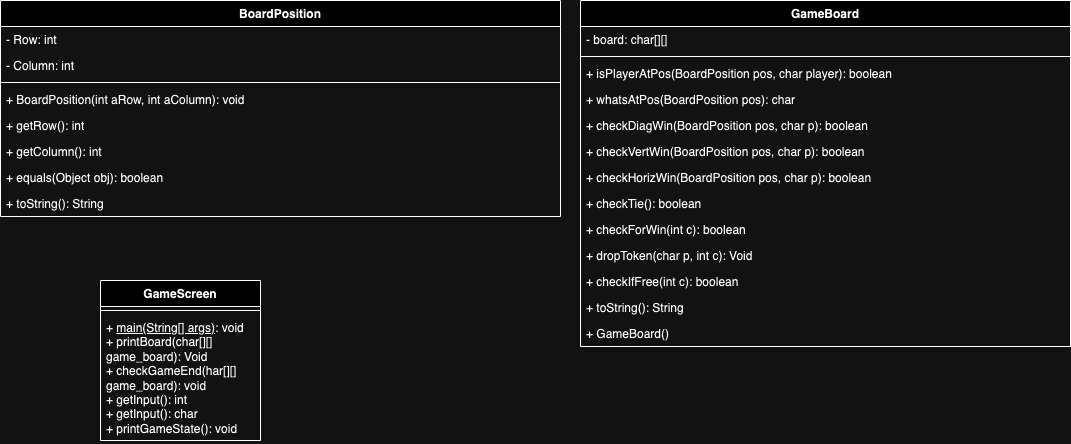

The diagram above was exported from draw.io. Its source (the exported page's mxGraphModel, read from the mxfile embedded in the PNG):
<mxGraphModel dx="1804" dy="578" grid="1" gridSize="10" guides="1" tooltips="1" connect="1" arrows="1" fold="1" page="1" pageScale="1" pageWidth="850" pageHeight="1100" math="0" shadow="0">
  <root>
    <mxCell id="0" />
    <mxCell id="1" parent="0" />
    <mxCell id="p0DK3klaHOJDV2B-XUHO-1" value="BoardPosition" style="swimlane;fontStyle=1;align=center;verticalAlign=top;childLayout=stackLayout;horizontal=1;startSize=26;horizontalStack=0;resizeParent=1;resizeParentMax=0;resizeLast=0;collapsible=1;marginBottom=0;whiteSpace=wrap;html=1;" parent="1" vertex="1">
      <mxGeometry x="-230" y="140" width="560" height="216" as="geometry" />
    </mxCell>
    <mxCell id="p0DK3klaHOJDV2B-XUHO-2" value="- Row: int" style="text;strokeColor=none;fillColor=none;align=left;verticalAlign=top;spacingLeft=4;spacingRight=4;overflow=hidden;rotatable=0;points=[[0,0.5],[1,0.5]];portConstraint=eastwest;whiteSpace=wrap;html=1;" parent="p0DK3klaHOJDV2B-XUHO-1" vertex="1">
      <mxGeometry y="26" width="560" height="26" as="geometry" />
    </mxCell>
    <mxCell id="p0DK3klaHOJDV2B-XUHO-5" value="- Column: int" style="text;strokeColor=none;fillColor=none;align=left;verticalAlign=top;spacingLeft=4;spacingRight=4;overflow=hidden;rotatable=0;points=[[0,0.5],[1,0.5]];portConstraint=eastwest;whiteSpace=wrap;html=1;" parent="p0DK3klaHOJDV2B-XUHO-1" vertex="1">
      <mxGeometry y="52" width="560" height="26" as="geometry" />
    </mxCell>
    <mxCell id="p0DK3klaHOJDV2B-XUHO-3" value="" style="line;strokeWidth=1;fillColor=none;align=left;verticalAlign=middle;spacingTop=-1;spacingLeft=3;spacingRight=3;rotatable=0;labelPosition=right;points=[];portConstraint=eastwest;strokeColor=inherit;" parent="p0DK3klaHOJDV2B-XUHO-1" vertex="1">
      <mxGeometry y="78" width="560" height="8" as="geometry" />
    </mxCell>
    <mxCell id="p0DK3klaHOJDV2B-XUHO-6" value="+ BoardPosition(int aRow, int aColumn): void" style="text;strokeColor=none;fillColor=none;align=left;verticalAlign=top;spacingLeft=4;spacingRight=4;overflow=hidden;rotatable=0;points=[[0,0.5],[1,0.5]];portConstraint=eastwest;whiteSpace=wrap;html=1;" parent="p0DK3klaHOJDV2B-XUHO-1" vertex="1">
      <mxGeometry y="86" width="560" height="26" as="geometry" />
    </mxCell>
    <mxCell id="p0DK3klaHOJDV2B-XUHO-4" value="+ getRow(): int" style="text;strokeColor=none;fillColor=none;align=left;verticalAlign=top;spacingLeft=4;spacingRight=4;overflow=hidden;rotatable=0;points=[[0,0.5],[1,0.5]];portConstraint=eastwest;whiteSpace=wrap;html=1;" parent="p0DK3klaHOJDV2B-XUHO-1" vertex="1">
      <mxGeometry y="112" width="560" height="26" as="geometry" />
    </mxCell>
    <mxCell id="p0DK3klaHOJDV2B-XUHO-10" value="+ getColumn(): int" style="text;strokeColor=none;fillColor=none;align=left;verticalAlign=top;spacingLeft=4;spacingRight=4;overflow=hidden;rotatable=0;points=[[0,0.5],[1,0.5]];portConstraint=eastwest;whiteSpace=wrap;html=1;" parent="p0DK3klaHOJDV2B-XUHO-1" vertex="1">
      <mxGeometry y="138" width="560" height="26" as="geometry" />
    </mxCell>
    <mxCell id="p0DK3klaHOJDV2B-XUHO-9" value="+ equals(Object obj): boolean" style="text;strokeColor=none;fillColor=none;align=left;verticalAlign=top;spacingLeft=4;spacingRight=4;overflow=hidden;rotatable=0;points=[[0,0.5],[1,0.5]];portConstraint=eastwest;whiteSpace=wrap;html=1;" parent="p0DK3klaHOJDV2B-XUHO-1" vertex="1">
      <mxGeometry y="164" width="560" height="26" as="geometry" />
    </mxCell>
    <mxCell id="p0DK3klaHOJDV2B-XUHO-8" value="+ toString(): String" style="text;strokeColor=none;fillColor=none;align=left;verticalAlign=top;spacingLeft=4;spacingRight=4;overflow=hidden;rotatable=0;points=[[0,0.5],[1,0.5]];portConstraint=eastwest;whiteSpace=wrap;html=1;" parent="p0DK3klaHOJDV2B-XUHO-1" vertex="1">
      <mxGeometry y="190" width="560" height="26" as="geometry" />
    </mxCell>
    <mxCell id="p0DK3klaHOJDV2B-XUHO-12" value="GameBoard" style="swimlane;fontStyle=1;align=center;verticalAlign=top;childLayout=stackLayout;horizontal=1;startSize=26;horizontalStack=0;resizeParent=1;resizeParentMax=0;resizeLast=0;collapsible=1;marginBottom=0;whiteSpace=wrap;html=1;" parent="1" vertex="1">
      <mxGeometry x="350" y="140" width="490" height="346" as="geometry" />
    </mxCell>
    <mxCell id="ACsDdMkgMtt0Z2N1IZ0Q-1" value="- board: char[][]" style="text;strokeColor=none;fillColor=none;align=left;verticalAlign=top;spacingLeft=4;spacingRight=4;overflow=hidden;rotatable=0;points=[[0,0.5],[1,0.5]];portConstraint=eastwest;whiteSpace=wrap;html=1;" vertex="1" parent="p0DK3klaHOJDV2B-XUHO-12">
      <mxGeometry y="26" width="490" height="26" as="geometry" />
    </mxCell>
    <mxCell id="p0DK3klaHOJDV2B-XUHO-14" value="" style="line;strokeWidth=1;fillColor=none;align=left;verticalAlign=middle;spacingTop=-1;spacingLeft=3;spacingRight=3;rotatable=0;labelPosition=right;points=[];portConstraint=eastwest;strokeColor=inherit;" parent="p0DK3klaHOJDV2B-XUHO-12" vertex="1">
      <mxGeometry y="52" width="490" height="8" as="geometry" />
    </mxCell>
    <mxCell id="p0DK3klaHOJDV2B-XUHO-22" value="+ isPlayerAtPos(BoardPosition pos, char player): boolean" style="text;strokeColor=none;fillColor=none;align=left;verticalAlign=top;spacingLeft=4;spacingRight=4;overflow=hidden;rotatable=0;points=[[0,0.5],[1,0.5]];portConstraint=eastwest;whiteSpace=wrap;html=1;" parent="p0DK3klaHOJDV2B-XUHO-12" vertex="1">
      <mxGeometry y="60" width="490" height="26" as="geometry" />
    </mxCell>
    <mxCell id="p0DK3klaHOJDV2B-XUHO-23" value="+ whatsAtPos(BoardPosition pos): char" style="text;strokeColor=none;fillColor=none;align=left;verticalAlign=top;spacingLeft=4;spacingRight=4;overflow=hidden;rotatable=0;points=[[0,0.5],[1,0.5]];portConstraint=eastwest;whiteSpace=wrap;html=1;" parent="p0DK3klaHOJDV2B-XUHO-12" vertex="1">
      <mxGeometry y="86" width="490" height="26" as="geometry" />
    </mxCell>
    <mxCell id="p0DK3klaHOJDV2B-XUHO-24" value="+ checkDiagWin(BoardPosition pos, char p): boolean" style="text;strokeColor=none;fillColor=none;align=left;verticalAlign=top;spacingLeft=4;spacingRight=4;overflow=hidden;rotatable=0;points=[[0,0.5],[1,0.5]];portConstraint=eastwest;whiteSpace=wrap;html=1;" parent="p0DK3klaHOJDV2B-XUHO-12" vertex="1">
      <mxGeometry y="112" width="490" height="26" as="geometry" />
    </mxCell>
    <mxCell id="p0DK3klaHOJDV2B-XUHO-25" value="+ checkVertWin(BoardPosition pos, char p): boolean" style="text;strokeColor=none;fillColor=none;align=left;verticalAlign=top;spacingLeft=4;spacingRight=4;overflow=hidden;rotatable=0;points=[[0,0.5],[1,0.5]];portConstraint=eastwest;whiteSpace=wrap;html=1;" parent="p0DK3klaHOJDV2B-XUHO-12" vertex="1">
      <mxGeometry y="138" width="490" height="26" as="geometry" />
    </mxCell>
    <mxCell id="p0DK3klaHOJDV2B-XUHO-26" value="+ checkHorizWin(BoardPosition pos, char p): boolean" style="text;strokeColor=none;fillColor=none;align=left;verticalAlign=top;spacingLeft=4;spacingRight=4;overflow=hidden;rotatable=0;points=[[0,0.5],[1,0.5]];portConstraint=eastwest;whiteSpace=wrap;html=1;" parent="p0DK3klaHOJDV2B-XUHO-12" vertex="1">
      <mxGeometry y="164" width="490" height="26" as="geometry" />
    </mxCell>
    <mxCell id="p0DK3klaHOJDV2B-XUHO-27" value="+ checkTie(): boolean" style="text;strokeColor=none;fillColor=none;align=left;verticalAlign=top;spacingLeft=4;spacingRight=4;overflow=hidden;rotatable=0;points=[[0,0.5],[1,0.5]];portConstraint=eastwest;whiteSpace=wrap;html=1;" parent="p0DK3klaHOJDV2B-XUHO-12" vertex="1">
      <mxGeometry y="190" width="490" height="26" as="geometry" />
    </mxCell>
    <mxCell id="p0DK3klaHOJDV2B-XUHO-28" value="+ checkForWin(int c): boolean" style="text;strokeColor=none;fillColor=none;align=left;verticalAlign=top;spacingLeft=4;spacingRight=4;overflow=hidden;rotatable=0;points=[[0,0.5],[1,0.5]];portConstraint=eastwest;whiteSpace=wrap;html=1;" parent="p0DK3klaHOJDV2B-XUHO-12" vertex="1">
      <mxGeometry y="216" width="490" height="26" as="geometry" />
    </mxCell>
    <mxCell id="p0DK3klaHOJDV2B-XUHO-29" value="+ dropToken(char p, int c): Void" style="text;strokeColor=none;fillColor=none;align=left;verticalAlign=top;spacingLeft=4;spacingRight=4;overflow=hidden;rotatable=0;points=[[0,0.5],[1,0.5]];portConstraint=eastwest;whiteSpace=wrap;html=1;" parent="p0DK3klaHOJDV2B-XUHO-12" vertex="1">
      <mxGeometry y="242" width="490" height="26" as="geometry" />
    </mxCell>
    <mxCell id="p0DK3klaHOJDV2B-XUHO-30" value="+ checkIfFree(int c): boolean" style="text;strokeColor=none;fillColor=none;align=left;verticalAlign=top;spacingLeft=4;spacingRight=4;overflow=hidden;rotatable=0;points=[[0,0.5],[1,0.5]];portConstraint=eastwest;whiteSpace=wrap;html=1;" parent="p0DK3klaHOJDV2B-XUHO-12" vertex="1">
      <mxGeometry y="268" width="490" height="26" as="geometry" />
    </mxCell>
    <mxCell id="p0DK3klaHOJDV2B-XUHO-21" value="+ toString(): String" style="text;strokeColor=none;fillColor=none;align=left;verticalAlign=top;spacingLeft=4;spacingRight=4;overflow=hidden;rotatable=0;points=[[0,0.5],[1,0.5]];portConstraint=eastwest;whiteSpace=wrap;html=1;" parent="p0DK3klaHOJDV2B-XUHO-12" vertex="1">
      <mxGeometry y="294" width="490" height="26" as="geometry" />
    </mxCell>
    <mxCell id="p0DK3klaHOJDV2B-XUHO-15" value="+ GameBoard()" style="text;strokeColor=none;fillColor=none;align=left;verticalAlign=top;spacingLeft=4;spacingRight=4;overflow=hidden;rotatable=0;points=[[0,0.5],[1,0.5]];portConstraint=eastwest;whiteSpace=wrap;html=1;" parent="p0DK3klaHOJDV2B-XUHO-12" vertex="1">
      <mxGeometry y="320" width="490" height="26" as="geometry" />
    </mxCell>
    <mxCell id="p0DK3klaHOJDV2B-XUHO-16" value="GameScreen" style="swimlane;fontStyle=1;align=center;verticalAlign=top;childLayout=stackLayout;horizontal=1;startSize=26;horizontalStack=0;resizeParent=1;resizeParentMax=0;resizeLast=0;collapsible=1;marginBottom=0;whiteSpace=wrap;html=1;" parent="1" vertex="1">
      <mxGeometry x="-130" y="420" width="160" height="160" as="geometry" />
    </mxCell>
    <mxCell id="p0DK3klaHOJDV2B-XUHO-18" value="" style="line;strokeWidth=1;fillColor=none;align=left;verticalAlign=middle;spacingTop=-1;spacingLeft=3;spacingRight=3;rotatable=0;labelPosition=right;points=[];portConstraint=eastwest;strokeColor=inherit;" parent="p0DK3klaHOJDV2B-XUHO-16" vertex="1">
      <mxGeometry y="26" width="160" height="8" as="geometry" />
    </mxCell>
    <mxCell id="p0DK3klaHOJDV2B-XUHO-19" value="+ &lt;u&gt;main(String[] args)&lt;/u&gt;: void&lt;div&gt;+ printBoard(char[][] game_board): Void&lt;/div&gt;&lt;div&gt;+ checkGameEnd(&lt;span style=&quot;background-color: initial;&quot;&gt;har[][] game_board&lt;/span&gt;&lt;span style=&quot;background-color: initial;&quot;&gt;): void&lt;/span&gt;&lt;/div&gt;&lt;div&gt;+ getInput(): int&lt;/div&gt;&lt;div&gt;+ getInput(): char&lt;br&gt;&lt;/div&gt;&lt;div&gt;+ printGameState(): void&lt;/div&gt;&lt;div&gt;&lt;br&gt;&lt;/div&gt;" style="text;strokeColor=none;fillColor=none;align=left;verticalAlign=top;spacingLeft=4;spacingRight=4;overflow=hidden;rotatable=0;points=[[0,0.5],[1,0.5]];portConstraint=eastwest;whiteSpace=wrap;html=1;" parent="p0DK3klaHOJDV2B-XUHO-16" vertex="1">
      <mxGeometry y="34" width="160" height="126" as="geometry" />
    </mxCell>
  </root>
</mxGraphModel>